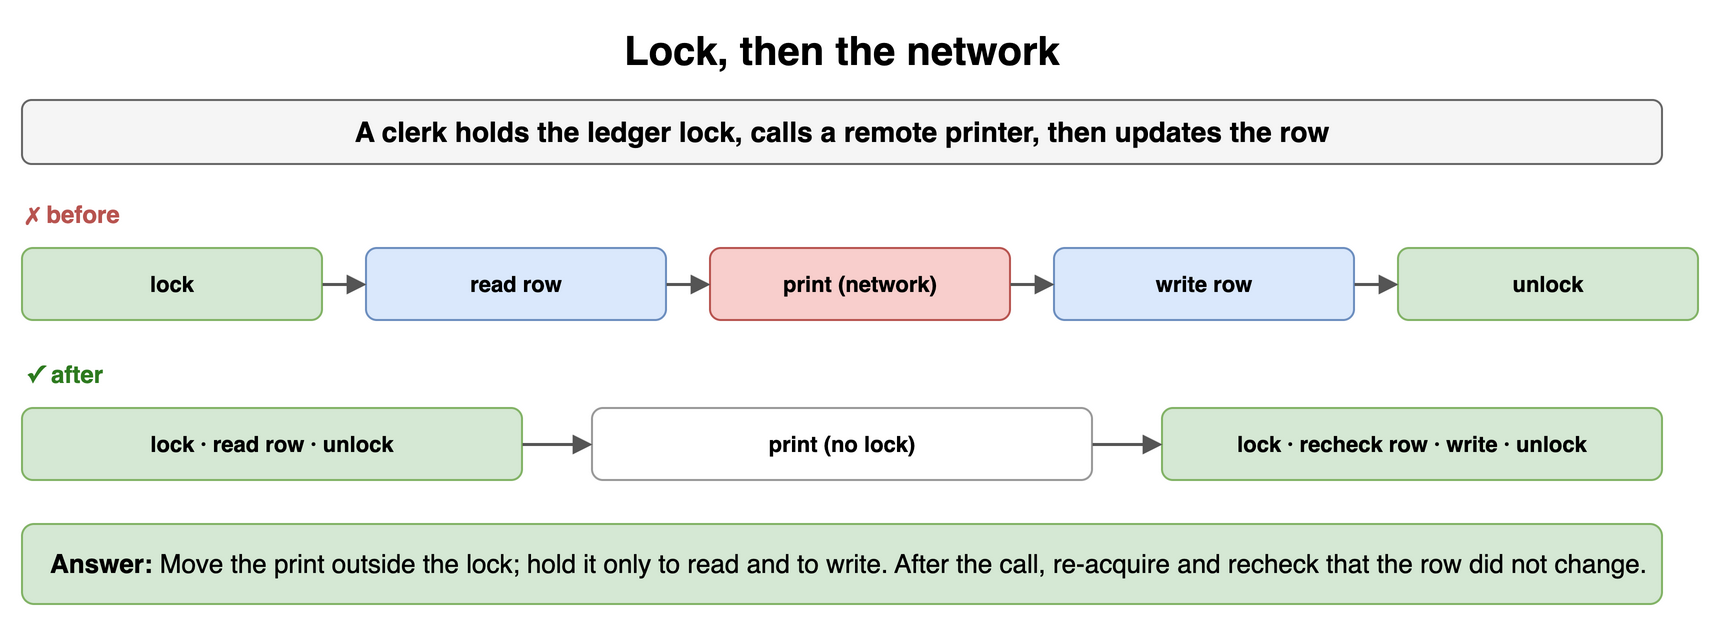

The diagram above was exported from draw.io. Its source (the exported page's mxGraphModel, read from the mxfile embedded in the PNG):
<mxGraphModel dx="900" dy="318" grid="1" gridSize="10" guides="1" tooltips="1" connect="1" arrows="1" fold="1" page="1" pageScale="1" pageWidth="900" pageHeight="318" math="0" shadow="0">
  <root>
    <mxCell id="0" />
    <mxCell id="1" parent="0" />
    <mxCell id="t141" value="Lock, then the network" style="text;html=1;align=center;verticalAlign=middle;whiteSpace=wrap;fontSize=20;fontStyle=1;" vertex="1" parent="1">
      <mxGeometry x="40" y="10" width="820" height="30" as="geometry" />
    </mxCell>
    <mxCell id="t142" value="A clerk holds the ledger lock, calls a remote printer, then updates the row" style="rounded=1;whiteSpace=wrap;html=1;fillColor=#f5f5f5;strokeColor=#666666;fontStyle=1;fontSize=14;" vertex="1" parent="1">
      <mxGeometry x="40" y="50" width="820" height="32" as="geometry" />
    </mxCell>
    <mxCell id="t143" value="✗ before" style="text;html=1;whiteSpace=wrap;fontSize=11;align=left;verticalAlign=middle;fontSize=12;fontColor=#b85450;fontStyle=1;" vertex="1" parent="1">
      <mxGeometry x="40" y="98" width="400" height="18" as="geometry" />
    </mxCell>
    <mxCell id="t144" value="lock" style="rounded=1;whiteSpace=wrap;html=1;fillColor=#d5e8d4;strokeColor=#82b366;fontSize=11;align=center;fontStyle=1;" vertex="1" parent="1">
      <mxGeometry x="40" y="124" width="150" height="36" as="geometry" />
    </mxCell>
    <mxCell id="t145" value="read row" style="rounded=1;whiteSpace=wrap;html=1;fillColor=#dae8fc;strokeColor=#6c8ebf;fontSize=11;align=center;fontStyle=1;" vertex="1" parent="1">
      <mxGeometry x="212" y="124" width="150" height="36" as="geometry" />
    </mxCell>
    <mxCell id="t146" value="print (network)" style="rounded=1;whiteSpace=wrap;html=1;fillColor=#f8cecc;strokeColor=#b85450;fontSize=11;align=center;fontStyle=1;" vertex="1" parent="1">
      <mxGeometry x="384" y="124" width="150" height="36" as="geometry" />
    </mxCell>
    <mxCell id="t147" value="write row" style="rounded=1;whiteSpace=wrap;html=1;fillColor=#dae8fc;strokeColor=#6c8ebf;fontSize=11;align=center;fontStyle=1;" vertex="1" parent="1">
      <mxGeometry x="556" y="124" width="150" height="36" as="geometry" />
    </mxCell>
    <mxCell id="t148" value="unlock" style="rounded=1;whiteSpace=wrap;html=1;fillColor=#d5e8d4;strokeColor=#82b366;fontSize=11;align=center;fontStyle=1;" vertex="1" parent="1">
      <mxGeometry x="728" y="124" width="150" height="36" as="geometry" />
    </mxCell>
    <mxCell id="t149" value="" style="endArrow=block;endSize=6;html=1;strokeWidth=1.5;strokeColor=#555555;fontSize=11;labelBackgroundColor=#ffffff;" edge="1" parent="1" source="t144" target="t145">
      <mxGeometry relative="1" as="geometry" />
    </mxCell>
    <mxCell id="t1410" value="" style="endArrow=block;endSize=6;html=1;strokeWidth=1.5;strokeColor=#555555;fontSize=11;labelBackgroundColor=#ffffff;" edge="1" parent="1" source="t145" target="t146">
      <mxGeometry relative="1" as="geometry" />
    </mxCell>
    <mxCell id="t1411" value="" style="endArrow=block;endSize=6;html=1;strokeWidth=1.5;strokeColor=#555555;fontSize=11;labelBackgroundColor=#ffffff;" edge="1" parent="1" source="t146" target="t147">
      <mxGeometry relative="1" as="geometry" />
    </mxCell>
    <mxCell id="t1412" value="" style="endArrow=block;endSize=6;html=1;strokeWidth=1.5;strokeColor=#555555;fontSize=11;labelBackgroundColor=#ffffff;" edge="1" parent="1" source="t147" target="t148">
      <mxGeometry relative="1" as="geometry" />
    </mxCell>
    <mxCell id="t1413" value="✓ after" style="text;html=1;whiteSpace=wrap;fontSize=11;align=left;verticalAlign=middle;fontSize=12;fontColor=#2d7a1f;fontStyle=1;" vertex="1" parent="1">
      <mxGeometry x="40" y="178" width="400" height="18" as="geometry" />
    </mxCell>
    <mxCell id="t1414" value="lock · read row · unlock" style="rounded=1;whiteSpace=wrap;html=1;fillColor=#d5e8d4;strokeColor=#82b366;fontSize=11;align=center;fontStyle=1;" vertex="1" parent="1">
      <mxGeometry x="40" y="204" width="250" height="36" as="geometry" />
    </mxCell>
    <mxCell id="t1415" value="print (no lock)" style="rounded=1;whiteSpace=wrap;html=1;fillColor=#ffffff;strokeColor=#999999;fontSize=11;align=center;fontStyle=1;" vertex="1" parent="1">
      <mxGeometry x="325" y="204" width="250" height="36" as="geometry" />
    </mxCell>
    <mxCell id="t1416" value="lock · recheck row · write · unlock" style="rounded=1;whiteSpace=wrap;html=1;fillColor=#d5e8d4;strokeColor=#82b366;fontSize=11;align=center;fontStyle=1;" vertex="1" parent="1">
      <mxGeometry x="610" y="204" width="250" height="36" as="geometry" />
    </mxCell>
    <mxCell id="t1417" value="" style="endArrow=block;endSize=6;html=1;strokeWidth=1.5;strokeColor=#555555;fontSize=11;labelBackgroundColor=#ffffff;" edge="1" parent="1" source="t1414" target="t1415">
      <mxGeometry relative="1" as="geometry" />
    </mxCell>
    <mxCell id="t1418" value="" style="endArrow=block;endSize=6;html=1;strokeWidth=1.5;strokeColor=#555555;fontSize=11;labelBackgroundColor=#ffffff;" edge="1" parent="1" source="t1415" target="t1416">
      <mxGeometry relative="1" as="geometry" />
    </mxCell>
    <mxCell id="t1419" value="&lt;b&gt;Answer:&lt;/b&gt; Move the print outside the lock; hold it only to read and to write. After the call, re-acquire and recheck that the row did not change." style="rounded=1;whiteSpace=wrap;html=1;fillColor=#d5e8d4;strokeColor=#82b366;fontSize=13;align=left;spacingLeft=12;" vertex="1" parent="1">
      <mxGeometry x="40" y="262" width="820" height="40" as="geometry" />
    </mxCell>
  </root>
</mxGraphModel>